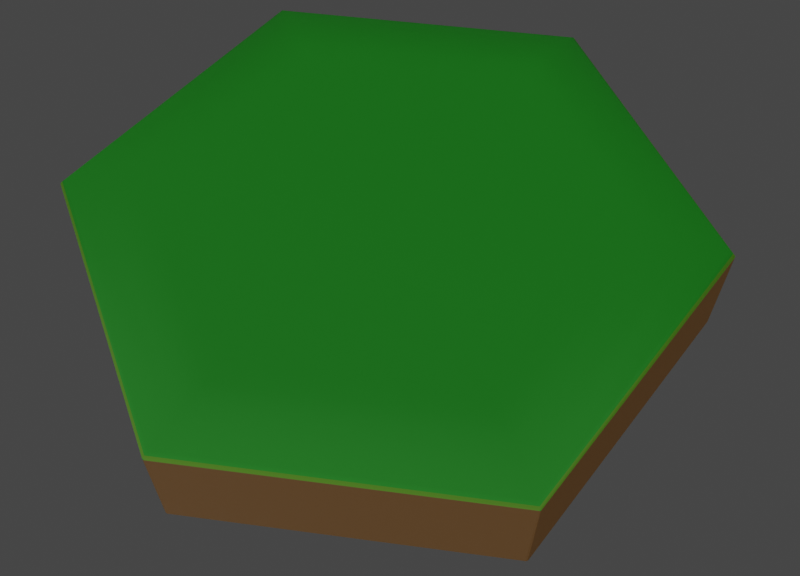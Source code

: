 # Source: hex-3D.blend  (saved by Blender 2.93.21; exported with 4.5.12 LTS)
import bpy
from mathutils import Matrix  # noqa: F401  (used for matrix-valued properties, if any)

bpy.ops.wm.read_factory_settings(use_empty=True)
scene = bpy.context.scene
scene.name = 'Scene'

# ---- collections
col_collection = bpy.data.collections.new('Collection'); scene.collection.children.link(col_collection)

# ---- materials (node trees are filled in below, after node groups)
mat_material_001 = bpy.data.materials.new('Material.001')
mat_material_001.use_transparent_shadow = False
mat_material_002 = bpy.data.materials.new('Material.002')
mat_material_002.use_transparent_shadow = False
mat_material_003 = bpy.data.materials.new('Material.003')
mat_material_003.use_transparent_shadow = False

# ---- material node trees
mat_material_001.use_nodes = True; mat_material_001.node_tree.nodes.clear()
_N = mat_material_001.node_tree.nodes; _L = mat_material_001.node_tree.links
n0 = _N.new('ShaderNodeBsdfPrincipled'); n0.name = 'Principled BSDF'; n0.location = (10, 300)
n0.distribution = 'GGX'
n0.subsurface_method = 'BURLEY'
n0.inputs[0].default_value = (0.02134, 0.4292, 0.02159, 1.0)
n0.inputs[3].default_value = 1.45
n0.inputs[27].default_value = (0.0, 0.0, 0.0, 1.0)
n0.inputs[28].default_value = 1.0
n1 = _N.new('ShaderNodeOutputMaterial'); n1.name = 'Material Output'; n1.location = (300, 300)
_L.new(n0.outputs[0], n1.inputs[0])
n1.is_active_output = True
mat_material_002.use_nodes = True; mat_material_002.node_tree.nodes.clear()
_N = mat_material_002.node_tree.nodes; _L = mat_material_002.node_tree.links
n0 = _N.new('ShaderNodeBsdfPrincipled'); n0.name = 'Principled BSDF'; n0.location = (10, 300)
n0.distribution = 'GGX'
n0.subsurface_method = 'BURLEY'
n0.inputs[0].default_value = (0.1415, 0.4109, 0.01276, 1.0)
n0.inputs[3].default_value = 1.45
n0.inputs[27].default_value = (0.0, 0.0, 0.0, 1.0)
n0.inputs[28].default_value = 1.0
n1 = _N.new('ShaderNodeOutputMaterial'); n1.name = 'Material Output'; n1.location = (300, 300)
_L.new(n0.outputs[0], n1.inputs[0])
n1.is_active_output = True
mat_material_003.use_nodes = True; mat_material_003.node_tree.nodes.clear()
_N = mat_material_003.node_tree.nodes; _L = mat_material_003.node_tree.links
n0 = _N.new('ShaderNodeBsdfPrincipled'); n0.name = 'Principled BSDF'; n0.location = (10, 300)
n0.distribution = 'GGX'
n0.subsurface_method = 'BURLEY'
n0.inputs[0].default_value = (0.2079, 0.08873, 0.008195, 1.0)
n0.inputs[3].default_value = 1.45
n0.inputs[27].default_value = (0.0, 0.0, 0.0, 1.0)
n0.inputs[28].default_value = 1.0
n1 = _N.new('ShaderNodeOutputMaterial'); n1.name = 'Material Output'; n1.location = (300, 300)
_L.new(n0.outputs[0], n1.inputs[0])
n1.is_active_output = True

# ---- world
world_world = bpy.data.worlds.new('World'); scene.world = world_world
world_world.use_nodes = True; world_world.node_tree.nodes.clear()
_N = world_world.node_tree.nodes; _L = world_world.node_tree.links
n0 = _N.new('ShaderNodeOutputWorld'); n0.name = 'World Output'; n0.location = (300, 300)
n1 = _N.new('ShaderNodeBackground'); n1.name = 'Background'; n1.location = (10, 300)
n1.inputs[0].default_value = (0.05088, 0.05088, 0.05088, 1.0)
_L.new(n1.outputs[0], n0.inputs[0])
n0.is_active_output = True
world_world.color = (0.05088, 0.05088, 0.05088)
world_world.use_sun_shadow = False
world_world.sun_shadow_jitter_overblur = 0.0

# ---- cameras
cam_kamera = bpy.data.cameras.new('Kamera')

# ---- lights
light_sonne = bpy.data.lights.new('Sonne', 'SUN')
light_sonne.transmission_factor = 0.0
light_sonne.use_shadow = False
light_sonne.angle = 3.142
light_sonne.energy = 1.0
light_sonne.shadow_soft_size = 0.125

# ---- meshes
me_torus_002 = bpy.data.meshes.new('Torus.002')
me_torus_002.from_pydata([(-0.2865, -0.4963, -0.2437), (0.9444, 0.0, -0.2437), (0.2865, 0.4963, -0.2437), (0.4722, 0.8178, -0.2437), (0.5731, 3.906e-09, -0.2437), (-0.4722, 0.8178, -0.2437), (-0.5731, 5.401e-08, -0.2437), (-0.9444, 8.256e-08, -0.2437), (-0.2865, 0.4963, -0.2437), (-0.4722, -0.8178, -0.2437), (1.192e-07, 2.918e-08, 0.2437), (0.4722, -0.8178, -0.2437), (0.2865, -0.4963, -0.2437), (-5.96e-08, 2.896e-08, -0.2437), (1.137, 0.0, 0.1997), (1.153, 0.0, 0.1922), (0.5687, 0.985, 0.1997), (0.5763, 0.9982, 0.1922), (-0.5687, 0.985, 0.1997), (-0.5763, 0.9982, 0.1922), (-1.137, 9.944e-08, 0.1997), (-1.153, 1.009e-07, 0.1922), (-0.5687, -0.985, 0.1997), (-0.5763, -0.9982, 0.1922), (0.5687, -0.985, 0.1997), (0.5763, -0.9982, 0.1922), (0.8787, 6.911e-10, 0.2437), (1.008, 0.0, 0.2292), (0.92, 3.42e-10, 0.2418), (0.9673, 8.731e-11, 0.2365), (0.504, 0.8729, 0.2292), (0.4393, 0.761, 0.2437), (0.4837, 0.8377, 0.2365), (0.46, 0.7968, 0.2418), (-0.504, 0.8729, 0.2292), (-0.4393, 0.761, 0.2437), (-0.4837, 0.8377, 0.2365), (-0.46, 0.7968, 0.2418), (-0.8787, 7.751e-08, 0.2437), (-1.008, 8.811e-08, 0.2292), (-0.92, 8.078e-08, 0.2418), (-0.9673, 8.466e-08, 0.2365), (-0.504, -0.8729, 0.2292), (-0.4393, -0.761, 0.2437), (-0.4837, -0.8377, 0.2365), (-0.46, -0.7968, 0.2418), (0.504, -0.8729, 0.2292), (0.4393, -0.761, 0.2437), (0.4837, -0.8377, 0.2365), (0.46, -0.7968, 0.2418), (0.1765, -0.3057, 0.2437), (0.4032, -0.6984, 0.2437), (0.2521, -0.4366, 0.2437), (0.3276, -0.5675, 0.2437), (-0.1765, -0.3057, 0.2437), (-0.4032, -0.6984, 0.2437), (-0.2521, -0.4366, 0.2437), (-0.3276, -0.5675, 0.2437), (-0.8064, 7.195e-08, 0.2437), (-0.353, 4.461e-08, 0.2437), (-0.6553, 6.284e-08, 0.2437), (-0.5041, 5.372e-08, 0.2437), (-0.1765, 0.3057, 0.2437), (-0.4032, 0.6984, 0.2437), (-0.2521, 0.4366, 0.2437), (-0.3276, 0.5675, 0.2437), (0.1765, 0.3057, 0.2437), (0.4032, 0.6984, 0.2437), (0.2521, 0.4366, 0.2437), (0.3276, 0.5675, 0.2437), (0.8064, 1.451e-09, 0.2437), (0.353, 1.375e-08, 0.2437), (0.6553, 5.549e-09, 0.2437), (0.5041, 9.648e-09, 0.2437), (1.153, 0.00478, -0.1955), (1.153, -0.00478, -0.1955), (1.15, 0.0, -0.1967), (1.154, -6.519e-09, -0.1955), (0.5724, 1.001, -0.1955), (0.5807, 0.9962, -0.1955), (0.5752, 0.9964, -0.1967), (0.5771, 0.9996, -0.1955), (-0.5807, 0.9962, -0.1955), (-0.5724, 1.001, -0.1955), (-0.5752, 0.9964, -0.1967), (-0.5771, 0.9996, -0.1955), (-1.153, -0.004779, -0.1955), (-1.153, 0.00478, -0.1955), (-1.15, 1.006e-07, -0.1967), (-1.154, 1.073e-07, -0.1955), (-0.5724, -1.001, -0.1955), (-0.5807, -0.9962, -0.1955), (-0.5752, -0.9964, -0.1967), (-0.5771, -0.9996, -0.1955), (0.5807, -0.9962, -0.1955), (0.5724, -1.001, -0.1955), (0.5752, -0.9964, -0.1967), (0.5771, -0.9996, -0.1955), (1.16, -0.00478, 0.1802), (1.16, 0.00478, 0.1802), (1.16, 0.0, 0.1844), (1.162, 6.519e-09, 0.1802), (0.5844, 1.003, 0.1802), (0.5761, 1.007, 0.1802), (0.5798, 1.004, 0.1844), (0.5808, 1.006, 0.1802), (-0.5761, 1.007, 0.1802), (-0.5844, 1.003, 0.1802), (-0.5798, 1.004, 0.1844), (-0.5808, 1.006, 0.1802), (-1.16, 0.00478, 0.1802), (-1.16, -0.004779, 0.1802), (-1.16, 1.014e-07, 0.1844), (-1.162, 9.482e-08, 0.1802), (-0.5844, -1.003, 0.1802), (-0.5761, -1.007, 0.1802), (-0.5798, -1.004, 0.1844), (-0.5808, -1.006, 0.1802), (0.5761, -1.007, 0.1802), (0.5844, -1.003, 0.1802), (0.5798, -1.004, 0.1844), (0.5808, -1.006, 0.1802)], [], [(14, 16, 30, 27), (5, 3, 2, 8), (1, 11, 12, 4), (16, 18, 34, 30), (79, 102, 99, 74), (62, 10, 66), (3, 1, 4, 2), (7, 5, 8, 6), (20, 22, 42, 39), (83, 106, 103, 78), (59, 10, 62), (38, 43, 55, 58), (26, 31, 67, 70), (18, 20, 39, 34), (87, 110, 107, 82), (15, 25, 120, 119, 98, 100), (50, 10, 54), (9, 11, 96, 95, 90, 92), (31, 35, 63, 67), (54, 10, 59), (43, 47, 51, 55), (91, 114, 111, 86), (7, 9, 92, 91, 86, 88), (35, 38, 58, 63), (6, 13, 0), (24, 14, 27, 46), (115, 90, 95, 118), (5, 7, 88, 87, 82, 84), (66, 10, 71), (71, 10, 50), (22, 24, 46, 42), (11, 9, 0, 12), (75, 98, 119, 94), (3, 5, 84, 83, 78, 80), (9, 7, 6, 0), (4, 13, 2), (8, 13, 6), (12, 13, 4), (2, 13, 8), (0, 13, 12), (104, 103, 106, 108, 19, 17), (15, 17, 16, 14), (116, 115, 118, 120, 25, 23), (21, 23, 22, 20), (108, 107, 110, 112, 21, 19), (17, 19, 18, 16), (23, 25, 24, 22), (14, 24, 25, 15), (100, 99, 102, 104, 17, 15), (112, 111, 114, 116, 23, 21), (19, 21, 20, 18), (1, 3, 80, 79, 74, 76), (27, 30, 32, 29), (29, 32, 33, 28), (28, 33, 31, 26), (39, 42, 44, 41), (41, 44, 45, 40), (40, 45, 43, 38), (30, 34, 36, 32), (32, 36, 37, 33), (33, 37, 35, 31), (42, 46, 48, 44), (44, 48, 49, 45), (45, 49, 47, 43), (26, 47, 49, 28), (28, 49, 48, 29), (29, 48, 46, 27), (34, 39, 41, 36), (36, 41, 40, 37), (37, 40, 38, 35), (63, 58, 60, 65), (65, 60, 61, 64), (64, 61, 59, 62), (71, 50, 52, 73), (73, 52, 53, 72), (72, 53, 51, 70), (55, 51, 53, 57), (57, 53, 52, 56), (56, 52, 50, 54), (67, 63, 65, 69), (69, 65, 64, 68), (68, 64, 62, 66), (58, 55, 57, 60), (60, 57, 56, 61), (61, 56, 54, 59), (70, 67, 69, 72), (72, 69, 68, 73), (73, 68, 66, 71), (47, 26, 70, 51), (74, 77, 76), (77, 75, 76), (78, 81, 80), (81, 79, 80), (82, 85, 84), (85, 83, 84), (86, 89, 88), (89, 87, 88), (90, 93, 92), (93, 91, 92), (94, 97, 96), (97, 95, 96), (98, 101, 100), (101, 99, 100), (102, 105, 104), (105, 103, 104), (106, 109, 108), (109, 107, 108), (110, 113, 112), (113, 111, 112), (114, 117, 116), (117, 115, 116), (118, 121, 120), (121, 119, 120), (90, 115, 117, 93), (93, 117, 114, 91), (86, 111, 113, 89), (89, 113, 110, 87), (82, 107, 109, 85), (85, 109, 106, 83), (78, 103, 105, 81), (81, 105, 102, 79), (94, 119, 121, 97), (97, 121, 118, 95), (74, 99, 101, 77), (77, 101, 98, 75), (11, 1, 76, 75, 94, 96)])
me_torus_002.polygons.foreach_set('use_smooth', [1, 1, 1, 1, 0, 1, 1, 1, 1, 0, 1, 1, 1, 1, 0, 1, 1, 1, 1, 1, 1, 0, 1, 1, 1, 1, 0, 1, 1, 1, 1, 1, 0, 1, 1, 1, 1, 1, 1, 1, 1, 1, 1, 1, 1, 1, 1, 1, 1, 1, 1, 1, 1, 1, 1, 1, 1, 1, 1, 1, 1, 1, 1, 1, 1, 1, 1, 1, 1, 1, 1, 1, 1, 1, 1, 1, 1, 1, 1, 1, 1, 1, 1, 1, 1, 1, 1, 1, 1, 0, 0, 0, 0, 0, 0, 0, 0, 0, 0, 0, 0, 0, 0, 0, 0, 0, 0, 0, 0, 0, 0, 0, 0, 0, 0, 0, 0, 0, 0, 0, 0, 0, 0, 0, 0, 1])
me_torus_002.polygons.foreach_set('material_index', [0, 2, 2, 0, 2, 0, 2, 2, 0, 2, 0, 0, 0, 0, 2, 1, 0, 2, 0, 0, 0, 2, 2, 0, 2, 0, 2, 2, 0, 0, 0, 2, 2, 2, 2, 2, 2, 2, 2, 2, 1, 0, 1, 0, 1, 0, 0, 0, 1, 1, 0, 2, 0, 0, 0, 0, 0, 0, 0, 0, 0, 0, 0, 0, 0, 0, 0, 0, 0, 0, 0, 0, 0, 0, 0, 0, 0, 0, 0, 0, 0, 0, 0, 0, 0, 0, 0, 0, 0, 2, 2, 2, 2, 2, 2, 2, 2, 2, 2, 2, 2, 0, 0, 0, 0, 0, 0, 0, 0, 0, 0, 0, 0, 2, 2, 2, 2, 2, 2, 2, 2, 2, 2, 2, 2, 2])
_uv = me_torus_002.uv_layers.new(name='UVMap')
_uv.uv.foreach_set('vector', [0.5, 0.7267, 0.6667, 0.7267, 0.6667, 0.8142, 0.5, 0.8142, 0.8333, 0.2857, 0.6667, 0.2857, 0.6667, 0.2857, 0.8333, 0.2857, 0.5, 0.2857, 0.3333, 0.2857, 0.3333, 0.2857, 0.5, 0.2857, 0.6667, 0.7267, 0.8333, 0.7267, 0.8333, 0.8142, 0.6667, 0.8142, 0.6659, 0.4286, 0.6659, 0.7031, 0.5008, 0.7031, 0.5008, 0.4286, 0.6052, 0.8571, 0.25, 0.8571, 0.5037, 0.8571, 0.6667, 0.2857, 0.5, 0.2857, 0.5, 0.2857, 0.6667, 0.2857, 1.0, 0.2857, 0.8333, 0.2857, 0.8333, 0.2857, 1.0, 0.2857, -1.11e-16, 0.7267, 0.1667, 0.7267, 0.1667, 0.8142, -1.11e-16, 0.8142, 0.8325, 0.4286, 0.8325, 0.7031, 0.6675, 0.7031, 0.6675, 0.4286, 0.09778, 0.8571, 0.25, 0.8571, 0.6052, 0.8571, -1.11e-16, 0.8571, 0.1667, 0.8571, 0.1667, 0.8571, -1.11e-16, 0.8571, 0.5, 0.8571, 0.6667, 0.8571, 0.6667, 0.8571, 0.5, 0.8571, 0.8333, 0.7267, 1.0, 0.7267, 1.0, 0.8142, 0.8333, 0.8142, 0.9992, 0.4286, 0.9992, 0.7031, 0.8341, 0.7031, 0.8341, 0.4286, 0.5, 0.7143, 0.3333, 0.7143, 0.3333, 0.707, 0.3341, 0.7031, 0.4992, 0.7031, 0.5, 0.707, 0.3007, 0.8571, 0.25, 0.8571, 0.1993, 0.8571, 0.1667, 0.2857, 0.3333, 0.2857, 0.3333, 0.4249, 0.3325, 0.4286, 0.1675, 0.4286, 0.1667, 0.4249, 0.6667, 0.8571, 0.8333, 0.8571, 0.8333, 0.8571, 0.6667, 0.8571, 0.1993, 0.8571, 0.25, 0.8571, 0.09778, 0.8571, 0.1667, 0.8571, 0.3333, 0.8571, 0.3333, 0.8571, 0.1667, 0.8571, 0.1706, 0.4286, 0.1659, 0.7031, 0.0007908, 0.7031, 0.996, 0.4286, -1.11e-16, 0.2857, 0.1667, 0.2857, 0.1667, 0.4249, 0.1659, 0.4286, 0.0007958, 0.4286, -1.11e-16, 0.4249, 0.8333, 0.8571, 1.0, 0.8571, 1.0, 0.8571, 0.8333, 0.8571, -1.11e-16, 0.2857, 0.25, 0.2857, 0.1667, 0.2857, 0.3333, 0.7267, 0.5, 0.7267, 0.5, 0.8142, 0.3333, 0.8142, 0.1675, 0.7031, 0.1675, 0.4286, 0.3325, 0.4286, 0.3325, 0.7031, 0.8333, 0.2857, 1.0, 0.2857, 1.0, 0.4249, 0.9992, 0.4286, 0.8341, 0.4286, 0.8333, 0.4249, 0.5037, 0.8571, 0.25, 0.8571, 0.4022, 0.8571, 0.4022, 0.8571, 0.25, 0.8571, 0.3007, 0.8571, 0.1667, 0.7267, 0.3333, 0.7267, 0.3333, 0.8142, 0.1667, 0.8142, 0.3333, 0.2857, 0.1667, 0.2857, 0.1667, 0.2857, 0.3333, 0.2857, 0.4992, 0.4286, 0.4992, 0.7031, 0.3341, 0.7031, 0.3341, 0.4286, 0.6667, 0.2857, 0.8333, 0.2857, 0.8333, 0.4249, 0.8325, 0.4286, 0.6675, 0.4286, 0.6667, 0.4249, 0.1667, 0.2857, -1.11e-16, 0.2857, -1.11e-16, 0.2857, 0.1667, 0.2857, 0.5, 0.2857, 0.25, 0.2857, 0.6667, 0.2857, 0.8333, 0.2857, 0.25, 0.2857, -1.11e-16, 0.2857, 0.3333, 0.2857, 0.25, 0.2857, 0.5, 0.2857, 0.6667, 0.2857, 0.25, 0.2857, 0.8333, 0.2857, 0.1667, 0.2857, 0.25, 0.2857, 0.3333, 0.2857, 0.6667, 0.707, 0.6675, 0.7031, 0.8325, 0.7031, 0.8333, 0.707, 0.8333, 0.7143, 0.6667, 0.7143, 0.5, 0.7143, 0.6667, 0.7143, 0.6667, 0.7267, 0.5, 0.7267, 0.1667, 0.707, 0.1675, 0.7031, 0.3325, 0.7031, 0.3333, 0.707, 0.3333, 0.7143, 0.1667, 0.7143, 0.0002343, 0.7143, 0.1667, 0.7143, 0.1667, 0.7267, -1.11e-16, 0.7267, 0.8333, 0.707, 0.8341, 0.7031, 0.9992, 0.7031, 0.9999, 0.707, 0.9998, 0.7143, 0.8333, 0.7143, 0.6667, 0.7143, 0.8333, 0.7143, 0.8333, 0.7267, 0.6667, 0.7267, 0.1667, 0.7143, 0.3333, 0.7143, 0.3333, 0.7267, 0.1667, 0.7267, 0.5, 0.7267, 0.3333, 0.7267, 0.3333, 0.7143, 0.5, 0.7143, 0.5, 0.707, 0.5008, 0.7031, 0.6659, 0.7031, 0.6667, 0.707, 0.6667, 0.7143, 0.5, 0.7143, 8.078e-05, 0.707, 0.0007908, 0.7031, 0.1659, 0.7031, 0.1667, 0.707, 0.1667, 0.7143, 0.0002343, 0.7143, 0.8333, 0.7143, 0.9998, 0.7143, 1.0, 0.7267, 0.8333, 0.7267, 0.5, 0.2857, 0.6667, 0.2857, 0.6667, 0.4249, 0.6659, 0.4286, 0.5008, 0.4286, 0.5, 0.4249, 0.5, 0.8142, 0.6667, 0.8142, 0.6667, 0.8412, 0.5, 0.8412, 0.5, 0.8412, 0.6667, 0.8412, 0.6667, 0.8571, 0.5, 0.8571, 0.5, 0.8571, 0.6667, 0.8571, 0.6667, 0.8571, 0.5, 0.8571, -1.11e-16, 0.8142, 0.1667, 0.8142, 0.1667, 0.8412, 4.432e-05, 0.8412, 4.432e-05, 0.8412, 0.1667, 0.8412, 0.1667, 0.8571, -1.11e-16, 0.8571, -1.11e-16, 0.8571, 0.1667, 0.8571, 0.1667, 0.8571, -1.11e-16, 0.8571, 0.6667, 0.8142, 0.8333, 0.8142, 0.8333, 0.8412, 0.6667, 0.8412, 0.6667, 0.8412, 0.8333, 0.8412, 0.8333, 0.8571, 0.6667, 0.8571, 0.6667, 0.8571, 0.8333, 0.8571, 0.8333, 0.8571, 0.6667, 0.8571, 0.1667, 0.8142, 0.3333, 0.8142, 0.3333, 0.8412, 0.1667, 0.8412, 0.1667, 0.8412, 0.3333, 0.8412, 0.3333, 0.8571, 0.1667, 0.8571, 0.1667, 0.8571, 0.3333, 0.8571, 0.3333, 0.8571, 0.1667, 0.8571, 0.5, 0.8571, 0.3333, 0.8571, 0.3333, 0.8571, 0.5, 0.8571, 0.5, 0.8571, 0.3333, 0.8571, 0.3333, 0.8412, 0.5, 0.8412, 0.5, 0.8412, 0.3333, 0.8412, 0.3333, 0.8142, 0.5, 0.8142, 0.8333, 0.8142, 1.0, 0.8142, 1.0, 0.8412, 0.8333, 0.8412, 0.8333, 0.8412, 1.0, 0.8412, 1.0, 0.8571, 0.8333, 0.8571, 0.8333, 0.8571, 1.0, 0.8571, 1.0, 0.8571, 0.8333, 0.8571, 0.8333, 0.8571, 1.0, 0.8571, 1.0, 0.8571, 0.8333, 0.8571, 0.8333, 0.8571, 1.0, 0.8571, 0.9891, 0.8571, 0.8442, 0.8571, 0.7573, 0.8571, 0.03259, 0.8571, 0.09778, 0.8571, 0.6052, 0.8571, 0.4022, 0.8571, 0.3007, 0.8571, 0.3225, 0.8571, 0.4674, 0.8571, 0.4674, 0.8571, 0.3225, 0.8571, 0.3333, 0.8571, 0.5, 0.8571, 0.5, 0.8571, 0.3333, 0.8571, 0.3333, 0.8571, 0.5, 0.8571, 0.1667, 0.8571, 0.3333, 0.8571, 0.3333, 0.8571, 0.1667, 0.8571, 0.1667, 0.8571, 0.3333, 0.8571, 0.3225, 0.8571, 0.1775, 0.8571, 0.1775, 0.8571, 0.3225, 0.8571, 0.3007, 0.8571, 0.1993, 0.8571, 0.6667, 0.8571, 0.8333, 0.8571, 0.8333, 0.8571, 0.6667, 0.8571, 0.6667, 0.8571, 0.8333, 0.8571, 0.7573, 0.8571, 0.6123, 0.8571, 0.6123, 0.8571, 0.7573, 0.8571, 0.6052, 0.8571, 0.5037, 0.8571, -1.11e-16, 0.8571, 0.1667, 0.8571, 0.1667, 0.8571, -1.11e-16, 0.8571, -1.11e-16, 0.8571, 0.1667, 0.8571, 0.1775, 0.8571, 0.03259, 0.8571, 0.03259, 0.8571, 0.1775, 0.8571, 0.1993, 0.8571, 0.09778, 0.8571, 0.5, 0.8571, 0.6667, 0.8571, 0.6667, 0.8571, 0.5, 0.8571, 0.5, 0.8571, 0.6667, 0.8571, 0.6123, 0.8571, 0.4674, 0.8571, 0.4674, 0.8571, 0.6123, 0.8571, 0.5037, 0.8571, 0.4022, 0.8571, 0.3333, 0.8571, 0.5, 0.8571, 0.5, 0.8571, 0.3333, 0.8571, 0.5008, 0.4286, 0.5001, 0.4286, 0.5, 0.4249, 0.5001, 0.4286, 0.4996, 0.4285, 0.5, 0.4249, 0.6675, 0.4286, 0.6668, 0.4286, 0.6667, 0.4249, 0.6668, 0.4286, 0.6663, 0.4285, 0.6667, 0.4249, 0.8341, 0.4286, 0.8334, 0.4286, 0.8333, 0.4249, 0.8334, 0.4286, 0.8329, 0.4285, 0.8333, 0.4249, 0.996, 0.4286, 0.9994, 0.4286, 0.9981, 0.4286, 0.9994, 0.4286, 1.0, 0.4286, 0.9981, 0.4286, 0.1667, 0.4285, 0.1672, 0.4286, 0.1686, 0.4286, 0.1672, 0.4286, 0.1706, 0.4286, 0.1686, 0.4286, 0.3341, 0.4286, 0.3334, 0.4286, 0.3333, 0.4249, 0.3334, 0.4286, 0.3329, 0.4285, 0.3333, 0.4249, 0.4992, 0.7031, 0.4999, 0.7031, 0.5, 0.707, 0.4999, 0.7031, 0.5004, 0.7031, 0.5, 0.707, 0.6659, 0.7031, 0.6666, 0.7031, 0.6667, 0.707, 0.6666, 0.7031, 0.6671, 0.7031, 0.6667, 0.707, 0.8325, 0.7031, 0.8332, 0.7031, 0.8333, 0.707, 0.8332, 0.7031, 0.8337, 0.7031, 0.8333, 0.707, 0.001794, 0.7031, 0.0001158, 0.7031, 0.0002615, 0.7031, 0.0001158, 0.7031, 0.0007908, 0.7031, 0.0002615, 0.7031, 0.1659, 0.7031, 0.1666, 0.7031, 0.1667, 0.707, 0.1666, 0.7031, 0.1651, 0.7031, 0.1667, 0.707, 0.3325, 0.7031, 0.3332, 0.7031, 0.3333, 0.707, 0.3332, 0.7031, 0.3337, 0.7031, 0.3333, 0.707, 0.1675, 0.4286, 0.1675, 0.7031, 0.1667, 0.7031, 0.1667, 0.4286, 0.1667, 0.4286, 0.1667, 0.7031, 0.1659, 0.7031, 0.1706, 0.4286, 0.996, 0.4286, 0.0007908, 0.7031, 8.396e-05, 0.7031, 1.0, 0.4286, 1.0, 0.4286, 1.0, 0.7031, 0.9992, 0.7031, 0.9992, 0.4286, 0.8341, 0.4286, 0.8341, 0.7031, 0.8333, 0.7031, 0.8333, 0.4286, 0.8333, 0.4286, 0.8333, 0.7031, 0.8325, 0.7031, 0.8325, 0.4286, 0.6675, 0.4286, 0.6675, 0.7031, 0.6667, 0.7031, 0.6667, 0.4286, 0.6667, 0.4286, 0.6667, 0.7031, 0.6659, 0.7031, 0.6659, 0.4286, 0.3341, 0.4286, 0.3341, 0.7031, 0.3333, 0.7031, 0.3333, 0.4286, 0.3333, 0.4286, 0.3333, 0.7031, 0.3325, 0.7031, 0.3325, 0.4286, 0.5008, 0.4286, 0.5008, 0.7031, 0.5, 0.7031, 0.5, 0.4286, 0.5, 0.4286, 0.5, 0.7031, 0.4992, 0.7031, 0.4992, 0.4286, 0.3333, 0.2857, 0.5, 0.2857, 0.5, 0.4249, 0.4992, 0.4286, 0.3341, 0.4286, 0.3333, 0.4249])
me_torus_002.materials.append(mat_material_001)
me_torus_002.materials.append(mat_material_002)
me_torus_002.materials.append(mat_material_003)
me_torus_002.use_remesh_fix_poles = True
me_torus_002.use_remesh_preserve_attributes = False
me_torus_002.update()

# ---- objects
ob_torus_002 = bpy.data.objects.new('Torus.002', me_torus_002)
ob_kamera = bpy.data.objects.new('Kamera', cam_kamera)
ob_sonne = bpy.data.objects.new('Sonne', light_sonne)

# ---- transforms, parenting, visibility, modifiers, constraints
ob_torus_002.location = (0.0, 0.0, 0.25)
ob_kamera.location = (2.274, -0.8791, 3.34)
ob_kamera.rotation_euler = (0.6353, -3.453e-07, 1.187)
ob_sonne.location = (0.0, 0.0, 4.054)
ob_sonne.rotation_euler = (0.9634, 0.758, 0.4105)

# ---- collection membership
col_collection.objects.link(ob_torus_002)
col_collection.objects.link(ob_kamera)
col_collection.objects.link(ob_sonne)

# ---- scene / render settings (as saved in the file)
scene.camera = ob_kamera
scene.frame_start = 1; scene.frame_end = 250; scene.frame_set(1)
scene.render.engine = 'BLENDER_EEVEE_NEXT'
scene.render.image_settings.color_depth = '16'
scene.render.resolution_x = 2500
scene.render.resolution_y = 1800
scene.render.film_transparent = True
scene.cycles.use_denoising = False
scene.cycles.samples = 128
scene.cycles.sampling_pattern = 'TABULATED_SOBOL'
scene.cycles.use_adaptive_sampling = False
scene.cycles.use_light_tree = False
scene.view_settings.view_transform = 'Filmic'
bpy.context.view_layer.update()
